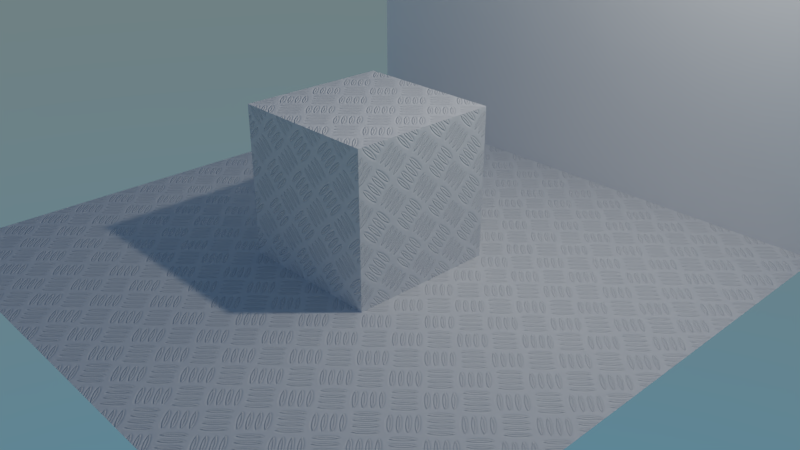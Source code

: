# Source: material_bump.blend  (saved by Blender 3.6.11; exported with 4.5.12 LTS)
import bpy
from mathutils import Matrix  # noqa: F401  (used for matrix-valued properties, if any)

bpy.ops.wm.read_factory_settings(use_empty=True)
scene = bpy.context.scene
scene.name = 'Scene'

# ---- collections
col_collection_1 = bpy.data.collections.new('Collection 1'); scene.collection.children.link(col_collection_1)

# ---- images (referenced by path relative to the original .blend; pixels are not part of the script)
import os
ASSET_DIR = os.environ.get("B2B_ASSET_DIR", "")  # directory of the original .blend (textures are referenced by path, not embedded)
HERE = os.path.dirname(os.path.abspath(__file__))  # packed textures are extracted next to this script under _unpacked/

def load_image(name, relpath, width, height, colorspace="sRGB"):
    """Load a texture the original file referenced (path relative to the .blend, or extracted next to this script)."""
    p = next((c for c in (os.path.join(HERE, relpath), os.path.join(ASSET_DIR, relpath)) if relpath and os.path.exists(c)), "")
    if p:
        img = bpy.data.images.load(p, check_existing=True)
        img.name = name
    else:  # same state as the original file: an image datablock whose file is absent (Cycles renders it pink)
        img = bpy.data.images.new(name, width, height)
        img.source = "FILE"
        img.filepath = "//" + (relpath or name)
    img.colorspace_settings.name = colorspace
    return img
img_bump_jpg = load_image('bump.jpg', '_unpacked/bump.cf86e4a5.jpg', 1024, 1024, 'sRGB')
img_brick_bump_jpg = load_image('brick_bump.jpg', 'brick_bump.jpg', 1024, 1024, 'Non-Color')

# ---- materials (node trees are filled in below, after node groups)
mat_material = bpy.data.materials.new('Material')
mat_material.alpha_threshold = 0.0
mat_material.use_transparent_shadow = False
mat_material.roughness = 0.5
mat_material.line_color = (0.0, 0.0, 0.0, 1.0)
mat_material_001 = bpy.data.materials.new('Material.001')
mat_material_001.alpha_threshold = 0.0
mat_material_001.use_transparent_shadow = False
mat_material_001.roughness = 0.5
mat_material_001.line_color = (0.0, 0.0, 0.0, 1.0)

# ---- material node trees
mat_material.use_nodes = True; mat_material.node_tree.nodes.clear()
_N = mat_material.node_tree.nodes; _L = mat_material.node_tree.links
n0 = _N.new('ShaderNodeBsdfDiffuse'); n0.name = 'Diffuse BSDF'; n0.location = (-70, 258)
n1 = _N.new('ShaderNodeBump'); n1.name = 'Bump'; n1.location = (-248, 193)
n1.inputs[0].default_value = 0.5
n1.inputs[1].default_value = 0.1
n1.inputs[2].default_value = 1.0
n2 = _N.new('ShaderNodeOutputMaterial'); n2.name = 'Material Output'; n2.location = (113, 259)
n3 = _N.new('ShaderNodeMapping'); n3.name = 'Mapping'; n3.location = (-603, 152)
n4 = _N.new('ShaderNodeTexCoord'); n4.name = 'Texture Coordinate'; n4.location = (-783, 152)
n5 = _N.new('ShaderNodeTexImage'); n5.name = 'Image Texture'; n5.location = (-423, 192)
n5.width = 140
n5.image = img_bump_jpg
_L.new(n0.outputs[0], n2.inputs[0])
_L.new(n1.outputs[0], n0.inputs[2])
_L.new(n5.outputs[0], n1.inputs[3])
_L.new(n3.outputs[0], n5.inputs[0])
_L.new(n4.outputs[2], n3.inputs[0])
n2.is_active_output = True
mat_material_001.use_nodes = True; mat_material_001.node_tree.nodes.clear()
_N = mat_material_001.node_tree.nodes; _L = mat_material_001.node_tree.links
n0 = _N.new('ShaderNodeBump'); n0.name = 'Bump'; n0.location = (-200, 0)
n0.inputs[1].default_value = 0.1
n0.inputs[2].default_value = 1.0
n1 = _N.new('ShaderNodeBsdfDiffuse'); n1.name = 'Diffuse BSDF'; n1.location = (0, 0)
n2 = _N.new('ShaderNodeOutputMaterial'); n2.name = 'Material Output'; n2.location = (200, 0)
n3 = _N.new('ShaderNodeTexImage'); n3.name = 'Image Texture'; n3.location = (-500, 0)
n3.width = 248
n3.image = img_brick_bump_jpg
n4 = _N.new('ShaderNodeMapping'); n4.name = 'Mapping'; n4.location = (-680, -40)
n5 = _N.new('ShaderNodeTexCoord'); n5.name = 'Texture Coordinate'; n5.location = (-860, -40)
_L.new(n1.outputs[0], n2.inputs[0])
_L.new(n0.outputs[0], n1.inputs[2])
_L.new(n3.outputs[0], n0.inputs[3])
_L.new(n4.outputs[0], n3.inputs[0])
_L.new(n5.outputs[2], n4.inputs[0])
n2.is_active_output = True

# ---- world
world_world = bpy.data.worlds.new('World'); scene.world = world_world
world_world.use_nodes = True; world_world.node_tree.nodes.clear()
_N = world_world.node_tree.nodes; _L = world_world.node_tree.links
n0 = _N.new('ShaderNodeOutputWorld'); n0.name = 'World Output'; n0.location = (300, 300)
n1 = _N.new('ShaderNodeBackground'); n1.name = 'Background'; n1.location = (10, 300)
n2 = _N.new('ShaderNodeTexSky'); n2.name = 'Sky Texture'; n2.location = (-247, 317)
n2.sky_type = 'HOSEK_WILKIE'
n2.sun_elevation = 1.571
_L.new(n1.outputs[0], n0.inputs[0])
_L.new(n2.outputs[0], n1.inputs[0])
n0.is_active_output = True
world_world.color = (0.05088, 0.05088, 0.05088)
world_world.use_sun_shadow = False
world_world.sun_shadow_jitter_overblur = 0.0
world_world.cycles.sampling_method = 'MANUAL'

# ---- cameras
cam_camera = bpy.data.cameras.new('Camera')
cam_camera.clip_end = 100.0
cam_camera.lens = 35.0
cam_camera.sensor_width = 32.0
cam_camera.sensor_height = 18.0
cam_camera.ortho_scale = 7.314
cam_camera.dof.focus_distance = 0.0
cam_camera.dof.aperture_fstop = 128.0

# ---- lights
light_lamp = bpy.data.lights.new('Lamp', 'POINT')
light_lamp.transmission_factor = 0.0
light_lamp.cutoff_distance = 30.0
light_lamp.energy = 300.0
light_lamp.shadow_buffer_clip_start = 1.001
light_lamp.shadow_soft_size = 0.1
light_lamp.shadow_maximum_resolution = 0.006
light_lamp.use_absolute_resolution = True

# ---- meshes
me_plane = bpy.data.meshes.new('Plane')
me_plane.from_pydata([(-1.0, -1.0, 0.0), (1.0, -1.0, 0.0), (-1.0, 1.0, 0.0), (1.0, 1.0, 0.0)], [], [(0, 1, 3, 2)])
_uv = me_plane.uv_layers.new(name='UVMap')
_uv.uv.foreach_set('vector', [-3.5, -3.5, 4.5, -3.5, 4.5, 4.5, -3.5, 4.5])
me_plane.materials.append(mat_material)
me_plane.use_remesh_fix_poles = True
me_plane.use_remesh_preserve_attributes = False
me_plane.update()
me_plane_001 = bpy.data.meshes.new('Plane.001')
me_plane_001.from_pydata([(-1.0, -1.0, 0.0), (1.0, -1.0, 0.0), (-1.0, 1.0, 0.0), (1.0, 1.0, 0.0)], [], [(0, 1, 3, 2)])
_uv = me_plane_001.uv_layers.new(name='UVMap')
_uv.uv.foreach_set('vector', [-0.5, -0.5, 1.5, -0.5, 1.5, 1.5, -0.5, 1.5])
me_plane_001.materials.append(mat_material_001)
me_plane_001.use_remesh_fix_poles = True
me_plane_001.use_remesh_preserve_attributes = False
me_plane_001.update()
me_cube = bpy.data.meshes.new('Cube')
me_cube.from_pydata([(1.0, 1.0, -1.0), (1.0, -1.0, -1.0), (-1.0, -1.0, -1.0), (-1.0, 1.0, -1.0), (1.0, 1.0, 1.0), (1.0, -1.0, 1.0), (-1.0, -1.0, 1.0), (-1.0, 1.0, 1.0)], [], [(0, 1, 2, 3), (4, 7, 6, 5), (0, 4, 5, 1), (1, 5, 6, 2), (2, 6, 7, 3), (4, 0, 3, 7)])
_uv = me_cube.uv_layers.new(name='UVMap')
_uv.uv.foreach_set('vector', [-0.5, -0.5, 1.5, -0.5, 1.5, 1.5, -0.5, 1.5, -0.5, -0.5, 1.5, -0.5, 1.5, 1.5, -0.5, 1.5, -0.5, -0.5, 1.5, -0.5, 1.5, 1.5, -0.5, 1.5, -0.5, -0.5, 1.5, -0.5, 1.5, 1.5, -0.5, 1.5, -0.5, -0.5, 1.5, -0.5, 1.5, 1.5, -0.5, 1.5, -0.5, -0.5, 1.5, -0.5, 1.5, 1.5, -0.5, 1.5])
me_cube.materials.append(mat_material)
me_cube.use_remesh_preserve_volume = False
me_cube.use_remesh_preserve_attributes = False
me_cube.use_mirror_vertex_groups = False
me_cube.update()

# ---- objects
ob_plane = bpy.data.objects.new('Plane', me_plane)
ob_plane_001 = bpy.data.objects.new('Plane.001', me_plane_001)
ob_cube = bpy.data.objects.new('Cube', me_cube)
ob_lamp = bpy.data.objects.new('Lamp', light_lamp)
ob_camera = bpy.data.objects.new('Camera', cam_camera)

# ---- transforms, parenting, visibility, modifiers, constraints
ob_plane.location = (0.0, 0.0, 0.0)
ob_plane.scale = (4.0, 4.0, 4.0)
ob_plane_001.location = (0.0, 4.0, 4.0)
ob_plane_001.rotation_euler = (1.571, 3.142, -0.0)
ob_plane_001.scale = (4.0, 4.0, 4.0)
ob_cube.location = (0.0, 0.0, 1.0)
ob_cube.lock_rotations_4d = False
ob_cube.empty_display_type = 'ARROWS'
ob_cube.lineart.crease_threshold = 0.0
ob_lamp.location = (3.0, 1.193, 5.904)
ob_lamp.rotation_euler = (0.6503, 0.05522, 1.866)
ob_lamp.lock_rotations_4d = False
ob_lamp.empty_display_type = 'ARROWS'
ob_lamp.color = (0.0, 0.0, 0.0, 0.0)
ob_lamp.lineart.crease_threshold = 0.0
ob_camera.location = (7.481, -6.508, 5.344)
ob_camera.rotation_euler = (1.109, 0.0, 0.8149)
ob_camera.lock_rotations_4d = False
ob_camera.empty_display_type = 'ARROWS'
ob_camera.color = (0.0, 0.0, 0.0, 0.0)
ob_camera.display_type = 'WIRE'
ob_camera.lineart.crease_threshold = 0.0

# ---- collection membership
scene.collection.objects.link(ob_plane)
scene.collection.objects.link(ob_plane_001)
col_collection_1.objects.link(ob_cube)
col_collection_1.objects.link(ob_lamp)
col_collection_1.objects.link(ob_camera)

# ---- scene / render settings (as saved in the file)
scene.camera = ob_camera
scene.frame_start = 1; scene.frame_end = 250; scene.frame_set(1)
scene.render.engine = 'BLENDER_EEVEE_NEXT'
scene.render.resolution_percentage = 50
scene.render.dither_intensity = 0.0
scene.render.motion_blur_shutter = 1.0
scene.cycles.use_denoising = False
scene.cycles.samples = 128
scene.cycles.sampling_pattern = 'TABULATED_SOBOL'
scene.cycles.use_adaptive_sampling = False
scene.cycles.use_light_tree = False
scene.view_settings.view_transform = 'Filmic'
bpy.context.view_layer.update()
